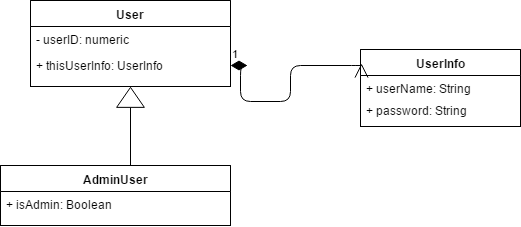

The diagram above was exported from draw.io. Its source (the exported page's mxGraphModel, read from the mxfile embedded in the PNG):
<mxGraphModel dx="872" dy="495" grid="1" gridSize="10" guides="1" tooltips="1" connect="1" arrows="1" fold="1" page="0" pageScale="1" pageWidth="1169" pageHeight="826" background="#ffffff" math="0" shadow="0">
  <root>
    <mxCell id="0" style=";html=1;" />
    <mxCell id="1" style=";html=1;" parent="0" />
    <mxCell id="47" value="AdminUser" style="swimlane;html=1;fontStyle=1;align=center;verticalAlign=top;childLayout=stackLayout;horizontal=1;startSize=26;horizontalStack=0;resizeParent=1;resizeLast=0;collapsible=1;marginBottom=0;swimlaneFillColor=#ffffff;" parent="1" vertex="1">
      <mxGeometry x="310" y="249" width="230" height="60" as="geometry" />
    </mxCell>
    <mxCell id="48" value="+ isAdmin: Boolean" style="text;html=1;strokeColor=none;fillColor=none;align=left;verticalAlign=top;spacingLeft=4;spacingRight=4;whiteSpace=wrap;overflow=hidden;rotatable=0;points=[[0,0.5],[1,0.5]];portConstraint=eastwest;" parent="47" vertex="1">
      <mxGeometry y="26" width="230" height="26" as="geometry" />
    </mxCell>
    <mxCell id="71" value="User" style="swimlane;html=1;fontStyle=1;align=center;verticalAlign=top;childLayout=stackLayout;horizontal=1;startSize=26;horizontalStack=0;resizeParent=1;resizeLast=0;collapsible=1;marginBottom=0;swimlaneFillColor=#ffffff;" parent="1" vertex="1">
      <mxGeometry x="340" y="84" width="200" height="86" as="geometry" />
    </mxCell>
    <mxCell id="72" value="- userID: numeric" style="text;html=1;strokeColor=none;fillColor=none;align=left;verticalAlign=top;spacingLeft=4;spacingRight=4;whiteSpace=wrap;overflow=hidden;rotatable=0;points=[[0,0.5],[1,0.5]];portConstraint=eastwest;" parent="71" vertex="1">
      <mxGeometry y="26" width="200" height="26" as="geometry" />
    </mxCell>
    <mxCell id="85" value="+ thisUserInfo: UserInfo" style="text;html=1;strokeColor=none;fillColor=none;align=left;verticalAlign=top;spacingLeft=4;spacingRight=4;whiteSpace=wrap;overflow=hidden;rotatable=0;points=[[0,0.5],[1,0.5]];portConstraint=eastwest;" parent="71" vertex="1">
      <mxGeometry y="52" width="200" height="26" as="geometry" />
    </mxCell>
    <mxCell id="75" value="UserInfo" style="swimlane;html=1;fontStyle=1;align=center;verticalAlign=top;childLayout=stackLayout;horizontal=1;startSize=26;horizontalStack=0;resizeParent=1;resizeLast=0;collapsible=1;marginBottom=0;swimlaneFillColor=#ffffff;" parent="1" vertex="1">
      <mxGeometry x="670" y="133" width="160" height="77" as="geometry" />
    </mxCell>
    <mxCell id="76" value="+ userName: String" style="text;html=1;strokeColor=none;fillColor=none;align=left;verticalAlign=top;spacingLeft=4;spacingRight=4;whiteSpace=wrap;overflow=hidden;rotatable=0;points=[[0,0.5],[1,0.5]];portConstraint=eastwest;" parent="75" vertex="1">
      <mxGeometry y="26" width="160" height="22" as="geometry" />
    </mxCell>
    <mxCell id="86" value="+ password: String" style="text;html=1;strokeColor=none;fillColor=none;align=left;verticalAlign=top;spacingLeft=4;spacingRight=4;whiteSpace=wrap;overflow=hidden;rotatable=0;points=[[0,0.5],[1,0.5]];portConstraint=eastwest;" parent="75" vertex="1">
      <mxGeometry y="48" width="160" height="26" as="geometry" />
    </mxCell>
    <mxCell id="97" value="1" style="endArrow=open;html=1;endSize=12;startArrow=diamondThin;startSize=14;startFill=1;edgeStyle=orthogonalEdgeStyle;align=left;verticalAlign=bottom;entryX=0.006;entryY=0.178;entryPerimeter=0;" parent="1" source="85" target="75" edge="1">
      <mxGeometry x="-1" y="3" relative="1" as="geometry">
        <mxPoint x="490" y="187" as="sourcePoint" />
        <mxPoint x="600" y="207" as="targetPoint" />
        <Array as="points">
          <mxPoint x="550" y="149" />
          <mxPoint x="550" y="185" />
          <mxPoint x="600" y="185" />
          <mxPoint x="600" y="149" />
        </Array>
      </mxGeometry>
    </mxCell>
    <mxCell id="100" value="" style="group" parent="1" vertex="1" connectable="0">
      <mxGeometry x="430" y="249" width="20" height="61" as="geometry" />
    </mxCell>
    <mxCell id="102" value="" style="endArrow=none;html=1;entryX=0;entryY=0.5;" parent="1" target="101" edge="1">
      <mxGeometry width="50" height="50" relative="1" as="geometry">
        <mxPoint x="440" y="249" as="sourcePoint" />
        <mxPoint x="450" y="270.38961038961037" as="targetPoint" />
      </mxGeometry>
    </mxCell>
    <mxCell id="101" value="" style="triangle;whiteSpace=wrap;html=1;rotation=-90;" parent="1" vertex="1">
      <mxGeometry x="430" y="167" width="20" height="27.72727272727272" as="geometry" />
    </mxCell>
  </root>
</mxGraphModel>